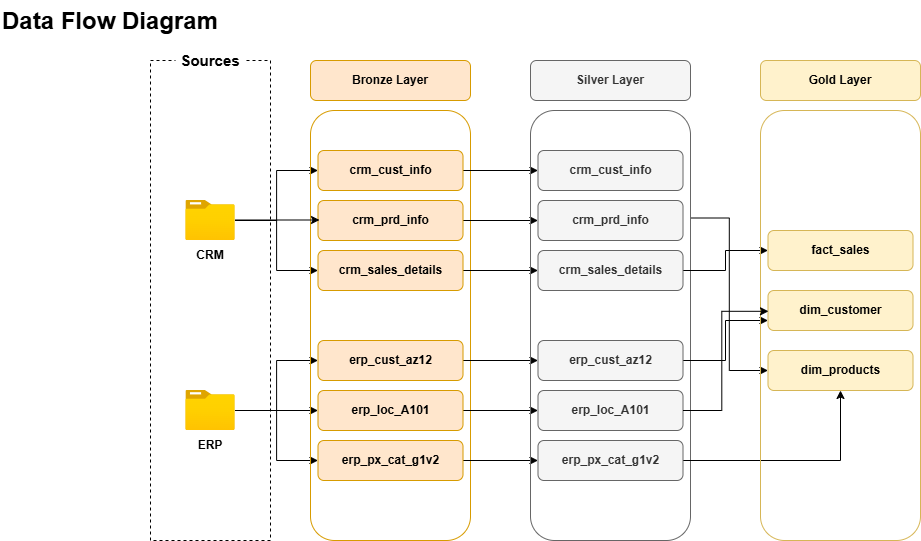

The diagram above was exported from draw.io. Its source (the exported page's mxGraphModel, read from the mxfile embedded in the PNG):
<mxGraphModel dx="772" dy="501" grid="1" gridSize="10" guides="1" tooltips="1" connect="1" arrows="1" fold="1" page="1" pageScale="1" pageWidth="1169" pageHeight="827" math="0" shadow="0">
  <root>
    <mxCell id="0" />
    <mxCell id="1" parent="0" />
    <mxCell id="r-hD1b2w0_050JjKu2t--1" value="" style="rounded=0;whiteSpace=wrap;html=1;fillColor=none;strokeColor=default;dashed=1;" parent="1" vertex="1">
      <mxGeometry x="160" y="80" width="120" height="480" as="geometry" />
    </mxCell>
    <mxCell id="r-hD1b2w0_050JjKu2t--2" value="Sources" style="rounded=0;whiteSpace=wrap;html=1;fontSize=15;strokeColor=none;fontStyle=1" parent="1" vertex="1">
      <mxGeometry x="185" y="60" width="70" height="40" as="geometry" />
    </mxCell>
    <mxCell id="r-hD1b2w0_050JjKu2t--28" style="edgeStyle=orthogonalEdgeStyle;rounded=0;orthogonalLoop=1;jettySize=auto;html=1;entryX=0;entryY=0.5;entryDx=0;entryDy=0;" parent="1" source="r-hD1b2w0_050JjKu2t--3" target="r-hD1b2w0_050JjKu2t--12" edge="1">
      <mxGeometry relative="1" as="geometry" />
    </mxCell>
    <mxCell id="r-hD1b2w0_050JjKu2t--29" style="edgeStyle=orthogonalEdgeStyle;rounded=0;orthogonalLoop=1;jettySize=auto;html=1;entryX=0;entryY=0.5;entryDx=0;entryDy=0;" parent="1" source="r-hD1b2w0_050JjKu2t--3" target="r-hD1b2w0_050JjKu2t--9" edge="1">
      <mxGeometry relative="1" as="geometry" />
    </mxCell>
    <mxCell id="r-hD1b2w0_050JjKu2t--3" value="" style="image;aspect=fixed;html=1;points=[];align=center;fontSize=12;image=img/lib/azure2/general/Folder_Blank.svg;" parent="1" vertex="1">
      <mxGeometry x="195.36" y="220" width="49.29" height="40" as="geometry" />
    </mxCell>
    <mxCell id="r-hD1b2w0_050JjKu2t--25" style="edgeStyle=orthogonalEdgeStyle;rounded=0;orthogonalLoop=1;jettySize=auto;html=1;entryX=0;entryY=0.5;entryDx=0;entryDy=0;" parent="1" source="r-hD1b2w0_050JjKu2t--4" target="r-hD1b2w0_050JjKu2t--14" edge="1">
      <mxGeometry relative="1" as="geometry" />
    </mxCell>
    <mxCell id="r-hD1b2w0_050JjKu2t--26" style="edgeStyle=orthogonalEdgeStyle;rounded=0;orthogonalLoop=1;jettySize=auto;html=1;entryX=0;entryY=0.5;entryDx=0;entryDy=0;" parent="1" source="r-hD1b2w0_050JjKu2t--4" target="r-hD1b2w0_050JjKu2t--15" edge="1">
      <mxGeometry relative="1" as="geometry" />
    </mxCell>
    <mxCell id="r-hD1b2w0_050JjKu2t--27" style="edgeStyle=orthogonalEdgeStyle;rounded=0;orthogonalLoop=1;jettySize=auto;html=1;entryX=0;entryY=0.5;entryDx=0;entryDy=0;" parent="1" source="r-hD1b2w0_050JjKu2t--4" target="r-hD1b2w0_050JjKu2t--13" edge="1">
      <mxGeometry relative="1" as="geometry" />
    </mxCell>
    <mxCell id="r-hD1b2w0_050JjKu2t--4" value="" style="image;aspect=fixed;html=1;points=[];align=center;fontSize=12;image=img/lib/azure2/general/Folder_Blank.svg;" parent="1" vertex="1">
      <mxGeometry x="195.36" y="410" width="49.29" height="40" as="geometry" />
    </mxCell>
    <mxCell id="r-hD1b2w0_050JjKu2t--5" value="&lt;b&gt;CRM&lt;/b&gt;" style="text;html=1;align=center;verticalAlign=middle;whiteSpace=wrap;rounded=0;" parent="1" vertex="1">
      <mxGeometry x="190" y="260" width="60" height="30" as="geometry" />
    </mxCell>
    <mxCell id="r-hD1b2w0_050JjKu2t--6" value="&lt;b&gt;ERP&lt;/b&gt;" style="text;html=1;align=center;verticalAlign=middle;whiteSpace=wrap;rounded=0;" parent="1" vertex="1">
      <mxGeometry x="190" y="450" width="60" height="30" as="geometry" />
    </mxCell>
    <mxCell id="r-hD1b2w0_050JjKu2t--7" value="&lt;b&gt;Bronze Layer&lt;/b&gt;" style="rounded=1;whiteSpace=wrap;html=1;fillColor=#ffe6cc;strokeColor=#d79b00;" parent="1" vertex="1">
      <mxGeometry x="320" y="80" width="160" height="40" as="geometry" />
    </mxCell>
    <mxCell id="r-hD1b2w0_050JjKu2t--8" value="" style="rounded=1;whiteSpace=wrap;html=1;fillColor=none;strokeColor=#d79b00;" parent="1" vertex="1">
      <mxGeometry x="320" y="130" width="160" height="430" as="geometry" />
    </mxCell>
    <mxCell id="wUidwD-peLZpPrdMfA4L-1" style="edgeStyle=orthogonalEdgeStyle;rounded=0;orthogonalLoop=1;jettySize=auto;html=1;entryX=0;entryY=0.5;entryDx=0;entryDy=0;" parent="1" source="r-hD1b2w0_050JjKu2t--9" target="pDHFVGANmD84bUk7R44_-3" edge="1">
      <mxGeometry relative="1" as="geometry" />
    </mxCell>
    <mxCell id="r-hD1b2w0_050JjKu2t--9" value="&lt;b&gt;crm_cust_info&lt;/b&gt;" style="rounded=1;whiteSpace=wrap;html=1;fillColor=#ffe6cc;strokeColor=#d79b00;" parent="1" vertex="1">
      <mxGeometry x="327.5" y="170" width="145" height="40" as="geometry" />
    </mxCell>
    <mxCell id="wUidwD-peLZpPrdMfA4L-2" style="edgeStyle=orthogonalEdgeStyle;rounded=0;orthogonalLoop=1;jettySize=auto;html=1;entryX=0;entryY=0.5;entryDx=0;entryDy=0;" parent="1" source="r-hD1b2w0_050JjKu2t--11" target="pDHFVGANmD84bUk7R44_-4" edge="1">
      <mxGeometry relative="1" as="geometry" />
    </mxCell>
    <mxCell id="r-hD1b2w0_050JjKu2t--11" value="&lt;b&gt;crm_prd_info&lt;/b&gt;" style="rounded=1;whiteSpace=wrap;html=1;fillColor=#ffe6cc;strokeColor=#d79b00;" parent="1" vertex="1">
      <mxGeometry x="327.5" y="220" width="145" height="40" as="geometry" />
    </mxCell>
    <mxCell id="wUidwD-peLZpPrdMfA4L-3" style="edgeStyle=orthogonalEdgeStyle;rounded=0;orthogonalLoop=1;jettySize=auto;html=1;entryX=0;entryY=0.5;entryDx=0;entryDy=0;" parent="1" source="r-hD1b2w0_050JjKu2t--12" target="pDHFVGANmD84bUk7R44_-5" edge="1">
      <mxGeometry relative="1" as="geometry" />
    </mxCell>
    <mxCell id="r-hD1b2w0_050JjKu2t--12" value="&lt;b&gt;crm_sales_details&lt;/b&gt;" style="rounded=1;whiteSpace=wrap;html=1;fillColor=#ffe6cc;strokeColor=#d79b00;" parent="1" vertex="1">
      <mxGeometry x="327.5" y="270" width="145" height="40" as="geometry" />
    </mxCell>
    <mxCell id="wUidwD-peLZpPrdMfA4L-4" style="edgeStyle=orthogonalEdgeStyle;rounded=0;orthogonalLoop=1;jettySize=auto;html=1;entryX=0;entryY=0.5;entryDx=0;entryDy=0;" parent="1" source="r-hD1b2w0_050JjKu2t--13" target="pDHFVGANmD84bUk7R44_-6" edge="1">
      <mxGeometry relative="1" as="geometry" />
    </mxCell>
    <mxCell id="r-hD1b2w0_050JjKu2t--13" value="&lt;b&gt;erp_cust_az12&lt;/b&gt;" style="rounded=1;whiteSpace=wrap;html=1;fillColor=#ffe6cc;strokeColor=#d79b00;" parent="1" vertex="1">
      <mxGeometry x="327.5" y="360" width="145" height="40" as="geometry" />
    </mxCell>
    <mxCell id="wUidwD-peLZpPrdMfA4L-5" style="edgeStyle=orthogonalEdgeStyle;rounded=0;orthogonalLoop=1;jettySize=auto;html=1;entryX=0;entryY=0.5;entryDx=0;entryDy=0;" parent="1" source="r-hD1b2w0_050JjKu2t--14" target="pDHFVGANmD84bUk7R44_-7" edge="1">
      <mxGeometry relative="1" as="geometry" />
    </mxCell>
    <mxCell id="r-hD1b2w0_050JjKu2t--14" value="&lt;b&gt;erp_loc_A101&lt;/b&gt;" style="rounded=1;whiteSpace=wrap;html=1;fillColor=#ffe6cc;strokeColor=#d79b00;" parent="1" vertex="1">
      <mxGeometry x="327.5" y="410" width="145" height="40" as="geometry" />
    </mxCell>
    <mxCell id="wUidwD-peLZpPrdMfA4L-6" style="edgeStyle=orthogonalEdgeStyle;rounded=0;orthogonalLoop=1;jettySize=auto;html=1;entryX=0;entryY=0.5;entryDx=0;entryDy=0;" parent="1" source="r-hD1b2w0_050JjKu2t--15" target="pDHFVGANmD84bUk7R44_-8" edge="1">
      <mxGeometry relative="1" as="geometry" />
    </mxCell>
    <mxCell id="r-hD1b2w0_050JjKu2t--15" value="&lt;b&gt;erp_px_cat_g1v2&lt;/b&gt;" style="rounded=1;whiteSpace=wrap;html=1;fillColor=#ffe6cc;strokeColor=#d79b00;" parent="1" vertex="1">
      <mxGeometry x="327.5" y="460" width="145" height="40" as="geometry" />
    </mxCell>
    <mxCell id="r-hD1b2w0_050JjKu2t--20" value="" style="edgeStyle=none;orthogonalLoop=1;jettySize=auto;html=1;rounded=0;" parent="1" edge="1">
      <mxGeometry width="100" relative="1" as="geometry">
        <mxPoint x="244.65" y="239.5" as="sourcePoint" />
        <mxPoint x="329" y="239.5" as="targetPoint" />
        <Array as="points" />
      </mxGeometry>
    </mxCell>
    <mxCell id="r-hD1b2w0_050JjKu2t--30" value="&lt;h1 style=&quot;margin-top: 0px;&quot;&gt;Data Flow Diagram&lt;/h1&gt;" style="text;html=1;whiteSpace=wrap;overflow=hidden;rounded=0;" parent="1" vertex="1">
      <mxGeometry x="10" y="20" width="260" height="40" as="geometry" />
    </mxCell>
    <mxCell id="pDHFVGANmD84bUk7R44_-1" value="&lt;b&gt;Silver Layer&lt;/b&gt;" style="rounded=1;whiteSpace=wrap;html=1;fillColor=#f5f5f5;strokeColor=#666666;fontColor=#333333;" parent="1" vertex="1">
      <mxGeometry x="540" y="80" width="160" height="40" as="geometry" />
    </mxCell>
    <mxCell id="v5PhSmxkQcHMGGtndvld-1" style="edgeStyle=orthogonalEdgeStyle;rounded=0;orthogonalLoop=1;jettySize=auto;html=1;exitX=1;exitY=0.25;exitDx=0;exitDy=0;entryX=0;entryY=0.5;entryDx=0;entryDy=0;" parent="1" source="pDHFVGANmD84bUk7R44_-2" target="pDHFVGANmD84bUk7R44_-13" edge="1">
      <mxGeometry relative="1" as="geometry" />
    </mxCell>
    <mxCell id="pDHFVGANmD84bUk7R44_-2" value="" style="rounded=1;whiteSpace=wrap;html=1;fillColor=none;strokeColor=#666666;fontColor=#333333;" parent="1" vertex="1">
      <mxGeometry x="540" y="130" width="160" height="430" as="geometry" />
    </mxCell>
    <mxCell id="pDHFVGANmD84bUk7R44_-3" value="&lt;b&gt;crm_cust_info&lt;/b&gt;" style="rounded=1;whiteSpace=wrap;html=1;fillColor=#f5f5f5;strokeColor=#666666;fontColor=#333333;" parent="1" vertex="1">
      <mxGeometry x="547.5" y="170" width="145" height="40" as="geometry" />
    </mxCell>
    <mxCell id="pDHFVGANmD84bUk7R44_-4" value="&lt;b&gt;crm_prd_info&lt;/b&gt;" style="rounded=1;whiteSpace=wrap;html=1;fillColor=#f5f5f5;strokeColor=#666666;fontColor=#333333;" parent="1" vertex="1">
      <mxGeometry x="547.5" y="220" width="145" height="40" as="geometry" />
    </mxCell>
    <mxCell id="v5PhSmxkQcHMGGtndvld-3" style="edgeStyle=orthogonalEdgeStyle;rounded=0;orthogonalLoop=1;jettySize=auto;html=1;exitX=1;exitY=0.5;exitDx=0;exitDy=0;entryX=0;entryY=0.5;entryDx=0;entryDy=0;" parent="1" source="pDHFVGANmD84bUk7R44_-5" target="pDHFVGANmD84bUk7R44_-11" edge="1">
      <mxGeometry relative="1" as="geometry" />
    </mxCell>
    <mxCell id="pDHFVGANmD84bUk7R44_-5" value="&lt;b&gt;crm_sales_details&lt;/b&gt;" style="rounded=1;whiteSpace=wrap;html=1;fillColor=#f5f5f5;strokeColor=#666666;fontColor=#333333;" parent="1" vertex="1">
      <mxGeometry x="547.5" y="270" width="145" height="40" as="geometry" />
    </mxCell>
    <mxCell id="v5PhSmxkQcHMGGtndvld-6" style="edgeStyle=orthogonalEdgeStyle;rounded=0;orthogonalLoop=1;jettySize=auto;html=1;exitX=1;exitY=0.5;exitDx=0;exitDy=0;entryX=0;entryY=0.75;entryDx=0;entryDy=0;" parent="1" source="pDHFVGANmD84bUk7R44_-6" target="pDHFVGANmD84bUk7R44_-12" edge="1">
      <mxGeometry relative="1" as="geometry" />
    </mxCell>
    <mxCell id="pDHFVGANmD84bUk7R44_-6" value="&lt;b&gt;erp_cust_az12&lt;/b&gt;" style="rounded=1;whiteSpace=wrap;html=1;fillColor=#f5f5f5;strokeColor=#666666;fontColor=#333333;" parent="1" vertex="1">
      <mxGeometry x="547.5" y="360" width="145" height="40" as="geometry" />
    </mxCell>
    <mxCell id="pDHFVGANmD84bUk7R44_-7" value="&lt;b&gt;erp_loc_A101&lt;/b&gt;" style="rounded=1;whiteSpace=wrap;html=1;fillColor=#f5f5f5;strokeColor=#666666;fontColor=#333333;" parent="1" vertex="1">
      <mxGeometry x="547.5" y="410" width="145" height="40" as="geometry" />
    </mxCell>
    <mxCell id="v5PhSmxkQcHMGGtndvld-2" style="edgeStyle=orthogonalEdgeStyle;rounded=0;orthogonalLoop=1;jettySize=auto;html=1;exitX=1;exitY=0.5;exitDx=0;exitDy=0;" parent="1" source="pDHFVGANmD84bUk7R44_-8" target="pDHFVGANmD84bUk7R44_-13" edge="1">
      <mxGeometry relative="1" as="geometry" />
    </mxCell>
    <mxCell id="pDHFVGANmD84bUk7R44_-8" value="&lt;b&gt;erp_px_cat_g1v2&lt;/b&gt;" style="rounded=1;whiteSpace=wrap;html=1;fillColor=#f5f5f5;strokeColor=#666666;fontColor=#333333;" parent="1" vertex="1">
      <mxGeometry x="547.5" y="460" width="145" height="40" as="geometry" />
    </mxCell>
    <mxCell id="pDHFVGANmD84bUk7R44_-9" value="&lt;b&gt;Gold Layer&lt;/b&gt;" style="rounded=1;whiteSpace=wrap;html=1;fillColor=#fff2cc;strokeColor=#d6b656;" parent="1" vertex="1">
      <mxGeometry x="770" y="80" width="160" height="40" as="geometry" />
    </mxCell>
    <mxCell id="pDHFVGANmD84bUk7R44_-10" value="" style="rounded=1;whiteSpace=wrap;html=1;fillColor=none;strokeColor=#d6b656;" parent="1" vertex="1">
      <mxGeometry x="770" y="130" width="160" height="430" as="geometry" />
    </mxCell>
    <mxCell id="pDHFVGANmD84bUk7R44_-11" value="&lt;b&gt;fact_sales&lt;/b&gt;" style="rounded=1;whiteSpace=wrap;html=1;fillColor=#fff2cc;strokeColor=#d6b656;" parent="1" vertex="1">
      <mxGeometry x="777.5" y="250" width="145" height="40" as="geometry" />
    </mxCell>
    <mxCell id="pDHFVGANmD84bUk7R44_-12" value="&lt;b&gt;dim_customer&lt;/b&gt;" style="rounded=1;whiteSpace=wrap;html=1;fillColor=#fff2cc;strokeColor=#d6b656;" parent="1" vertex="1">
      <mxGeometry x="777.5" y="310" width="145" height="40" as="geometry" />
    </mxCell>
    <mxCell id="pDHFVGANmD84bUk7R44_-13" value="&lt;b&gt;dim_products&lt;/b&gt;" style="rounded=1;whiteSpace=wrap;html=1;fillColor=#fff2cc;strokeColor=#d6b656;" parent="1" vertex="1">
      <mxGeometry x="777.5" y="370" width="145" height="40" as="geometry" />
    </mxCell>
    <mxCell id="v5PhSmxkQcHMGGtndvld-4" style="edgeStyle=orthogonalEdgeStyle;rounded=0;orthogonalLoop=1;jettySize=auto;html=1;exitX=1;exitY=0.5;exitDx=0;exitDy=0;entryX=0.05;entryY=0.467;entryDx=0;entryDy=0;entryPerimeter=0;" parent="1" source="pDHFVGANmD84bUk7R44_-7" target="pDHFVGANmD84bUk7R44_-10" edge="1">
      <mxGeometry relative="1" as="geometry" />
    </mxCell>
  </root>
</mxGraphModel>